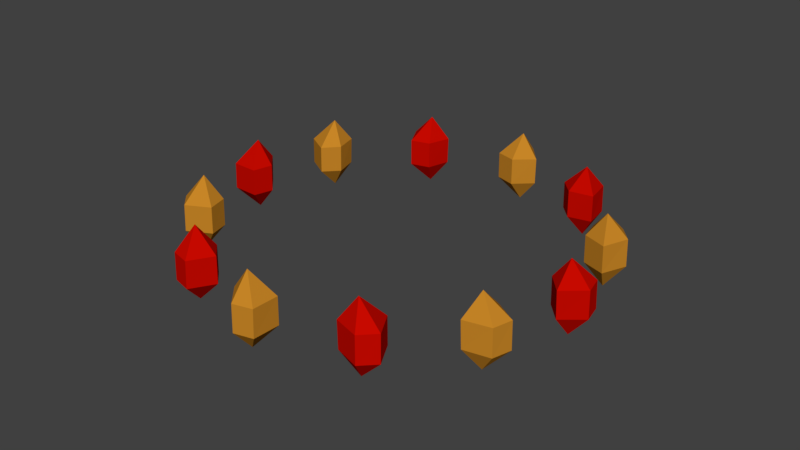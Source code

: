 # Source: ChandalierBottom2.blend  (saved by Blender 2.79.0; exported with 4.5.12 LTS)
import bpy
from mathutils import Matrix  # noqa: F401  (used for matrix-valued properties, if any)

bpy.ops.wm.read_factory_settings(use_empty=True)
scene = bpy.context.scene
scene.name = 'Scene'

# ---- collections
col_collection_1 = bpy.data.collections.new('Collection 1'); scene.collection.children.link(col_collection_1)

# ---- materials (node trees are filled in below, after node groups)
mat_material_001 = bpy.data.materials.new('Material.001')
mat_material_001.alpha_threshold = 0.0
mat_material_001.use_transparent_shadow = False
mat_material_001.diffuse_color = (0.5705, 0.2376, 0.02048, 1.0)
mat_material_001.roughness = 0.5
mat_material_001.specular_intensity = 1.0
mat_material_001.line_color = (0.0, 0.0, 0.0, 1.0)
mat_material = bpy.data.materials.new('Material')
mat_material.alpha_threshold = 0.0
mat_material.use_transparent_shadow = False
mat_material.diffuse_color = (0.5705, 0.002969, 0.0, 1.0)
mat_material.roughness = 0.5
mat_material.specular_intensity = 1.0
mat_material.line_color = (0.0, 0.0, 0.0, 1.0)

# ---- material node trees

# ---- world
world_world = bpy.data.worlds.new('World'); scene.world = world_world
world_world.color = (0.05088, 0.05088, 0.05088)
world_world.use_sun_shadow = False
world_world.sun_shadow_jitter_overblur = 0.0
world_world.cycles.sampling_method = 'MANUAL'

# ---- meshes
me_cube_010 = bpy.data.meshes.new('Cube.010')
me_cube_010.from_pydata([(0.1257, 0.1374, 0.07006), (0.2164, -0.03304, -0.01998), (-0.1548, -0.1175, 0.04126), (-0.1182, 0.1433, 0.1317), (0.0462, -0.06787, 0.2738), (0.008403, -0.2108, -0.03699), (0.05967, 0.2307, -0.1878), (0.1498, 0.06017, -0.2745), (-0.2243, -0.02413, -0.2131), (-0.1824, 0.2324, -0.125), (-0.06354, -0.1196, -0.291), (-0.1257, 0.1811, -0.4131)], [], [(1, 5, 10, 7), (0, 4, 1), (1, 4, 5), (2, 4, 3), (4, 0, 3), (5, 4, 2), (7, 10, 11), (5, 2, 8, 10), (3, 0, 6, 9), (2, 3, 9, 8), (0, 1, 7, 6), (10, 8, 11), (6, 7, 11), (8, 9, 11), (9, 6, 11)])
me_cube_010.materials.append(mat_material_001)
me_cube_010.use_remesh_preserve_volume = False
me_cube_010.use_remesh_preserve_attributes = False
me_cube_010.use_mirror_vertex_groups = False
me_cube_010.update()
me_cube_009 = bpy.data.meshes.new('Cube.009')
me_cube_009.from_pydata([(0.1257, 0.1374, 0.07006), (0.2164, -0.03304, -0.01998), (-0.1548, -0.1175, 0.04126), (-0.1182, 0.1433, 0.1317), (0.0462, -0.06787, 0.2738), (0.008403, -0.2108, -0.03699), (0.05967, 0.2307, -0.1878), (0.1498, 0.06017, -0.2745), (-0.2243, -0.02413, -0.2131), (-0.1824, 0.2324, -0.125), (-0.06354, -0.1196, -0.291), (-0.1257, 0.1811, -0.4131)], [], [(1, 5, 10, 7), (0, 4, 1), (1, 4, 5), (2, 4, 3), (4, 0, 3), (5, 4, 2), (7, 10, 11), (5, 2, 8, 10), (3, 0, 6, 9), (2, 3, 9, 8), (0, 1, 7, 6), (10, 8, 11), (6, 7, 11), (8, 9, 11), (9, 6, 11)])
me_cube_009.materials.append(mat_material)
me_cube_009.use_remesh_preserve_volume = False
me_cube_009.use_remesh_preserve_attributes = False
me_cube_009.use_mirror_vertex_groups = False
me_cube_009.update()
me_cube_008 = bpy.data.meshes.new('Cube.008')
me_cube_008.from_pydata([(0.1257, 0.1374, 0.07006), (0.2164, -0.03304, -0.01998), (-0.1548, -0.1175, 0.04126), (-0.1182, 0.1433, 0.1317), (0.0462, -0.06787, 0.2738), (0.008403, -0.2108, -0.03699), (0.05967, 0.2307, -0.1878), (0.1498, 0.06017, -0.2745), (-0.2243, -0.02413, -0.2131), (-0.1824, 0.2324, -0.125), (-0.06354, -0.1196, -0.291), (-0.1257, 0.1811, -0.4131)], [], [(1, 5, 10, 7), (0, 4, 1), (1, 4, 5), (2, 4, 3), (4, 0, 3), (5, 4, 2), (7, 10, 11), (5, 2, 8, 10), (3, 0, 6, 9), (2, 3, 9, 8), (0, 1, 7, 6), (10, 8, 11), (6, 7, 11), (8, 9, 11), (9, 6, 11)])
me_cube_008.materials.append(mat_material_001)
me_cube_008.use_remesh_preserve_volume = False
me_cube_008.use_remesh_preserve_attributes = False
me_cube_008.use_mirror_vertex_groups = False
me_cube_008.update()
me_cube_007 = bpy.data.meshes.new('Cube.007')
me_cube_007.from_pydata([(0.1257, 0.1374, 0.07006), (0.2164, -0.03304, -0.01998), (-0.1548, -0.1175, 0.04126), (-0.1182, 0.1433, 0.1317), (0.0462, -0.06787, 0.2738), (0.008403, -0.2108, -0.03699), (0.05967, 0.2307, -0.1878), (0.1498, 0.06017, -0.2745), (-0.2243, -0.02413, -0.2131), (-0.1824, 0.2324, -0.125), (-0.06354, -0.1196, -0.291), (-0.1257, 0.1811, -0.4131)], [], [(1, 5, 10, 7), (0, 4, 1), (1, 4, 5), (2, 4, 3), (4, 0, 3), (5, 4, 2), (7, 10, 11), (5, 2, 8, 10), (3, 0, 6, 9), (2, 3, 9, 8), (0, 1, 7, 6), (10, 8, 11), (6, 7, 11), (8, 9, 11), (9, 6, 11)])
me_cube_007.materials.append(mat_material)
me_cube_007.use_remesh_preserve_volume = False
me_cube_007.use_remesh_preserve_attributes = False
me_cube_007.use_mirror_vertex_groups = False
me_cube_007.update()
me_cube_006 = bpy.data.meshes.new('Cube.006')
me_cube_006.from_pydata([(0.1257, 0.1374, 0.07006), (0.2164, -0.03304, -0.01998), (-0.1548, -0.1175, 0.04126), (-0.1182, 0.1433, 0.1317), (0.0462, -0.06787, 0.2738), (0.008403, -0.2108, -0.03699), (0.05967, 0.2307, -0.1878), (0.1498, 0.06017, -0.2745), (-0.2243, -0.02413, -0.2131), (-0.1824, 0.2324, -0.125), (-0.06354, -0.1196, -0.291), (-0.1257, 0.1811, -0.4131)], [], [(1, 5, 10, 7), (0, 4, 1), (1, 4, 5), (2, 4, 3), (4, 0, 3), (5, 4, 2), (7, 10, 11), (5, 2, 8, 10), (3, 0, 6, 9), (2, 3, 9, 8), (0, 1, 7, 6), (10, 8, 11), (6, 7, 11), (8, 9, 11), (9, 6, 11)])
me_cube_006.materials.append(mat_material_001)
me_cube_006.use_remesh_preserve_volume = False
me_cube_006.use_remesh_preserve_attributes = False
me_cube_006.use_mirror_vertex_groups = False
me_cube_006.update()
me_cube_005 = bpy.data.meshes.new('Cube.005')
me_cube_005.from_pydata([(0.1257, 0.1374, 0.07006), (0.2164, -0.03304, -0.01998), (-0.1548, -0.1175, 0.04126), (-0.1182, 0.1433, 0.1317), (0.0462, -0.06787, 0.2738), (0.008403, -0.2108, -0.03699), (0.05967, 0.2307, -0.1878), (0.1498, 0.06017, -0.2745), (-0.2243, -0.02413, -0.2131), (-0.1824, 0.2324, -0.125), (-0.06354, -0.1196, -0.291), (-0.1257, 0.1811, -0.4131)], [], [(1, 5, 10, 7), (0, 4, 1), (1, 4, 5), (2, 4, 3), (4, 0, 3), (5, 4, 2), (7, 10, 11), (5, 2, 8, 10), (3, 0, 6, 9), (2, 3, 9, 8), (0, 1, 7, 6), (10, 8, 11), (6, 7, 11), (8, 9, 11), (9, 6, 11)])
me_cube_005.materials.append(mat_material)
me_cube_005.use_remesh_preserve_volume = False
me_cube_005.use_remesh_preserve_attributes = False
me_cube_005.use_mirror_vertex_groups = False
me_cube_005.update()
me_cube_004 = bpy.data.meshes.new('Cube.004')
me_cube_004.from_pydata([(0.1257, 0.1374, 0.07006), (0.2164, -0.03304, -0.01998), (-0.1548, -0.1175, 0.04126), (-0.1182, 0.1433, 0.1317), (0.0462, -0.06787, 0.2738), (0.008403, -0.2108, -0.03699), (0.05967, 0.2307, -0.1878), (0.1498, 0.06017, -0.2745), (-0.2243, -0.02413, -0.2131), (-0.1824, 0.2324, -0.125), (-0.06354, -0.1196, -0.291), (-0.1257, 0.1811, -0.4131)], [], [(1, 5, 10, 7), (0, 4, 1), (1, 4, 5), (2, 4, 3), (4, 0, 3), (5, 4, 2), (7, 10, 11), (5, 2, 8, 10), (3, 0, 6, 9), (2, 3, 9, 8), (0, 1, 7, 6), (10, 8, 11), (6, 7, 11), (8, 9, 11), (9, 6, 11)])
me_cube_004.materials.append(mat_material_001)
me_cube_004.use_remesh_preserve_volume = False
me_cube_004.use_remesh_preserve_attributes = False
me_cube_004.use_mirror_vertex_groups = False
me_cube_004.update()
me_cube_003 = bpy.data.meshes.new('Cube.003')
me_cube_003.from_pydata([(0.1257, 0.1374, 0.07006), (0.2164, -0.03304, -0.01998), (-0.1548, -0.1175, 0.04126), (-0.1182, 0.1433, 0.1317), (0.0462, -0.06787, 0.2738), (0.008403, -0.2108, -0.03699), (0.05967, 0.2307, -0.1878), (0.1498, 0.06017, -0.2745), (-0.2243, -0.02413, -0.2131), (-0.1824, 0.2324, -0.125), (-0.06354, -0.1196, -0.291), (-0.1257, 0.1811, -0.4131)], [], [(1, 5, 10, 7), (0, 4, 1), (1, 4, 5), (2, 4, 3), (4, 0, 3), (5, 4, 2), (7, 10, 11), (5, 2, 8, 10), (3, 0, 6, 9), (2, 3, 9, 8), (0, 1, 7, 6), (10, 8, 11), (6, 7, 11), (8, 9, 11), (9, 6, 11)])
me_cube_003.materials.append(mat_material)
me_cube_003.use_remesh_preserve_volume = False
me_cube_003.use_remesh_preserve_attributes = False
me_cube_003.use_mirror_vertex_groups = False
me_cube_003.update()
me_cube_002 = bpy.data.meshes.new('Cube.002')
me_cube_002.from_pydata([(0.1257, 0.1374, 0.07006), (0.2164, -0.03304, -0.01998), (-0.1548, -0.1175, 0.04126), (-0.1182, 0.1433, 0.1317), (0.0462, -0.06787, 0.2738), (0.008403, -0.2108, -0.03699), (0.05967, 0.2307, -0.1878), (0.1498, 0.06017, -0.2745), (-0.2243, -0.02413, -0.2131), (-0.1824, 0.2324, -0.125), (-0.06354, -0.1196, -0.291), (-0.1257, 0.1811, -0.4131)], [], [(1, 5, 10, 7), (0, 4, 1), (1, 4, 5), (2, 4, 3), (4, 0, 3), (5, 4, 2), (7, 10, 11), (5, 2, 8, 10), (3, 0, 6, 9), (2, 3, 9, 8), (0, 1, 7, 6), (10, 8, 11), (6, 7, 11), (8, 9, 11), (9, 6, 11)])
me_cube_002.materials.append(mat_material_001)
me_cube_002.use_remesh_preserve_volume = False
me_cube_002.use_remesh_preserve_attributes = False
me_cube_002.use_mirror_vertex_groups = False
me_cube_002.update()
me_cube_001 = bpy.data.meshes.new('Cube.001')
me_cube_001.from_pydata([(0.1257, 0.1374, 0.07006), (0.2164, -0.03304, -0.01998), (-0.1548, -0.1175, 0.04126), (-0.1182, 0.1433, 0.1317), (0.0462, -0.06787, 0.2738), (0.008403, -0.2108, -0.03699), (0.05967, 0.2307, -0.1878), (0.1498, 0.06017, -0.2745), (-0.2243, -0.02413, -0.2131), (-0.1824, 0.2324, -0.125), (-0.06354, -0.1196, -0.291), (-0.1257, 0.1811, -0.4131)], [], [(1, 5, 10, 7), (0, 4, 1), (1, 4, 5), (2, 4, 3), (4, 0, 3), (5, 4, 2), (7, 10, 11), (5, 2, 8, 10), (3, 0, 6, 9), (2, 3, 9, 8), (0, 1, 7, 6), (10, 8, 11), (6, 7, 11), (8, 9, 11), (9, 6, 11)])
me_cube_001.materials.append(mat_material)
me_cube_001.use_remesh_preserve_volume = False
me_cube_001.use_remesh_preserve_attributes = False
me_cube_001.use_mirror_vertex_groups = False
me_cube_001.update()
me_cube_000 = bpy.data.meshes.new('Cube.000')
me_cube_000.from_pydata([(0.1257, 0.1374, 0.07006), (0.2164, -0.03304, -0.01998), (-0.1548, -0.1175, 0.04126), (-0.1182, 0.1433, 0.1317), (0.0462, -0.06787, 0.2738), (0.008403, -0.2108, -0.03699), (0.05967, 0.2307, -0.1878), (0.1498, 0.06017, -0.2745), (-0.2243, -0.02413, -0.2131), (-0.1824, 0.2324, -0.125), (-0.06354, -0.1196, -0.291), (-0.1257, 0.1811, -0.4131)], [], [(1, 5, 10, 7), (0, 4, 1), (1, 4, 5), (2, 4, 3), (4, 0, 3), (5, 4, 2), (7, 10, 11), (5, 2, 8, 10), (3, 0, 6, 9), (2, 3, 9, 8), (0, 1, 7, 6), (10, 8, 11), (6, 7, 11), (8, 9, 11), (9, 6, 11)])
me_cube_000.materials.append(mat_material_001)
me_cube_000.use_remesh_preserve_volume = False
me_cube_000.use_remesh_preserve_attributes = False
me_cube_000.use_mirror_vertex_groups = False
me_cube_000.update()
me_cube_011 = bpy.data.meshes.new('Cube.011')
me_cube_011.from_pydata([(0.1257, 0.1374, 0.07006), (0.2164, -0.03304, -0.01998), (-0.1548, -0.1175, 0.04126), (-0.1182, 0.1433, 0.1317), (0.0462, -0.06787, 0.2738), (0.008403, -0.2108, -0.03699), (0.05967, 0.2307, -0.1878), (0.1498, 0.06017, -0.2745), (-0.2243, -0.02413, -0.2131), (-0.1824, 0.2324, -0.125), (-0.06354, -0.1196, -0.291), (-0.1257, 0.1811, -0.4131)], [], [(1, 5, 10, 7), (0, 4, 1), (1, 4, 5), (2, 4, 3), (4, 0, 3), (5, 4, 2), (7, 10, 11), (5, 2, 8, 10), (3, 0, 6, 9), (2, 3, 9, 8), (0, 1, 7, 6), (10, 8, 11), (6, 7, 11), (8, 9, 11), (9, 6, 11)])
me_cube_011.materials.append(mat_material)
me_cube_011.use_remesh_preserve_volume = False
me_cube_011.use_remesh_preserve_attributes = False
me_cube_011.use_mirror_vertex_groups = False
me_cube_011.update()

# ---- objects
ob_cube_010 = bpy.data.objects.new('Cube.010', me_cube_010)
ob_cube_009 = bpy.data.objects.new('Cube.009', me_cube_009)
ob_cube_008 = bpy.data.objects.new('Cube.008', me_cube_008)
ob_cube_007 = bpy.data.objects.new('Cube.007', me_cube_007)
ob_cube_006 = bpy.data.objects.new('Cube.006', me_cube_006)
ob_cube_005 = bpy.data.objects.new('Cube.005', me_cube_005)
ob_cube_004 = bpy.data.objects.new('Cube.004', me_cube_004)
ob_cube_003 = bpy.data.objects.new('Cube.003', me_cube_003)
ob_cube_002 = bpy.data.objects.new('Cube.002', me_cube_002)
ob_cube_001 = bpy.data.objects.new('Cube.001', me_cube_001)
ob_cube_000 = bpy.data.objects.new('Cube.000', me_cube_000)
ob_cube_011 = bpy.data.objects.new('Cube.011', me_cube_011)

# ---- transforms, parenting, visibility, modifiers, constraints
ob_cube_010.location = (-0.4756, 0.2499, -0.0005973)
ob_cube_010.rotation_euler = (-0.3695, -0.2283, 11.37)
ob_cube_010.scale = (0.2788, 0.2788, 0.2788)
ob_cube_010.lock_rotations_4d = False
ob_cube_010.empty_display_type = 'ARROWS'
ob_cube_010.lineart.crease_threshold = 0.0
ob_cube_009.location = (-0.2718, 0.4634, -0.0005973)
ob_cube_009.rotation_euler = (-0.3695, -0.2283, 10.81)
ob_cube_009.scale = (0.2788, 0.2788, 0.2788)
ob_cube_009.lock_rotations_4d = False
ob_cube_009.empty_display_type = 'ARROWS'
ob_cube_009.lineart.crease_threshold = 0.0
ob_cube_008.location = (0.01361, 0.5371, -0.0005973)
ob_cube_008.rotation_euler = (-0.3695, -0.2283, 10.26)
ob_cube_008.scale = (0.2788, 0.2788, 0.2788)
ob_cube_008.lock_rotations_4d = False
ob_cube_008.empty_display_type = 'ARROWS'
ob_cube_008.lineart.crease_threshold = 0.0
ob_cube_007.location = (0.2829, 0.4567, -0.0005973)
ob_cube_007.rotation_euler = (-0.3695, -0.2283, 9.729)
ob_cube_007.scale = (0.2788, 0.2788, 0.2788)
ob_cube_007.lock_rotations_4d = False
ob_cube_007.empty_display_type = 'ARROWS'
ob_cube_007.lineart.crease_threshold = 0.0
ob_cube_006.location = (0.4778, 0.2456, -0.0005973)
ob_cube_006.rotation_euler = (-0.3695, -0.2283, 9.188)
ob_cube_006.scale = (0.2788, 0.2788, 0.2788)
ob_cube_006.lock_rotations_4d = False
ob_cube_006.empty_display_type = 'ARROWS'
ob_cube_006.lineart.crease_threshold = 0.0
ob_cube_005.location = (0.5372, -0.008512, -0.0005973)
ob_cube_005.rotation_euler = (-0.3695, -0.2283, 8.697)
ob_cube_005.scale = (0.2788, 0.2788, 0.2788)
ob_cube_005.lock_rotations_4d = False
ob_cube_005.empty_display_type = 'ARROWS'
ob_cube_005.lineart.crease_threshold = 0.0
ob_cube_004.location = (0.4701, -0.2601, -0.0005973)
ob_cube_004.rotation_euler = (-0.3695, -0.2283, 8.208)
ob_cube_004.scale = (0.2788, 0.2788, 0.2788)
ob_cube_004.lock_rotations_4d = False
ob_cube_004.empty_display_type = 'ARROWS'
ob_cube_004.lineart.crease_threshold = 0.0
ob_cube_003.location = (0.28, -0.4585, -0.0005973)
ob_cube_003.rotation_euler = (-0.3695, -0.2283, 7.691)
ob_cube_003.scale = (0.2788, 0.2788, 0.2788)
ob_cube_003.lock_rotations_4d = False
ob_cube_003.empty_display_type = 'ARROWS'
ob_cube_003.lineart.crease_threshold = 0.0
ob_cube_002.location = (0.006235, -0.5372, -0.0005973)
ob_cube_002.rotation_euler = (-0.3695, -0.2283, 7.154)
ob_cube_002.scale = (0.2788, 0.2788, 0.2788)
ob_cube_002.lock_rotations_4d = False
ob_cube_002.empty_display_type = 'ARROWS'
ob_cube_002.lineart.crease_threshold = 0.0
ob_cube_001.location = (-0.2576, -0.4714, -0.0005973)
ob_cube_001.rotation_euler = (-0.3695, -0.2283, 6.642)
ob_cube_001.scale = (0.2788, 0.2788, 0.2788)
ob_cube_001.lock_rotations_4d = False
ob_cube_001.empty_display_type = 'ARROWS'
ob_cube_001.lineart.crease_threshold = 0.0
ob_cube_000.location = (-0.4664, -0.2667, -0.0005973)
ob_cube_000.rotation_euler = (-0.3695, -0.2283, 6.091)
ob_cube_000.scale = (0.2788, 0.2788, 0.2788)
ob_cube_000.lock_rotations_4d = False
ob_cube_000.empty_display_type = 'ARROWS'
ob_cube_000.lineart.crease_threshold = 0.0
ob_cube_011.location = (-0.5372, -0.004535, -0.0005973)
ob_cube_011.rotation_euler = (-0.3695, -0.2283, 5.58)
ob_cube_011.scale = (0.2788, 0.2788, 0.2788)
ob_cube_011.lock_rotations_4d = False
ob_cube_011.empty_display_type = 'ARROWS'
ob_cube_011.lineart.crease_threshold = 0.0

# ---- collection membership
col_collection_1.objects.link(ob_cube_010)
col_collection_1.objects.link(ob_cube_009)
col_collection_1.objects.link(ob_cube_008)
col_collection_1.objects.link(ob_cube_007)
col_collection_1.objects.link(ob_cube_006)
col_collection_1.objects.link(ob_cube_005)
col_collection_1.objects.link(ob_cube_004)
col_collection_1.objects.link(ob_cube_003)
col_collection_1.objects.link(ob_cube_002)
col_collection_1.objects.link(ob_cube_001)
col_collection_1.objects.link(ob_cube_000)
col_collection_1.objects.link(ob_cube_011)

# ---- scene / render settings (as saved in the file)
scene.frame_start = 1; scene.frame_end = 250; scene.frame_set(1)
scene.render.engine = 'BLENDER_EEVEE_NEXT'
scene.render.resolution_percentage = 50
scene.render.dither_intensity = 0.0
scene.cycles.use_denoising = False
scene.cycles.samples = 128
scene.cycles.sampling_pattern = 'TABULATED_SOBOL'
scene.cycles.use_adaptive_sampling = False
scene.cycles.use_light_tree = False
scene.cycles.blur_glossy = 0.0
scene.cycles.sample_clamp_indirect = 0.0
scene.view_settings.view_transform = 'Standard'
bpy.context.view_layer.update()

# ---- added for rendering (the .blend has no active camera and no usable light): camera, sun
cam_auto = bpy.data.cameras.new('AutoCamera')
cam_auto.lens = 50.0
cam_auto.sensor_width = 36.0
cam_auto.clip_end = 1000.0
ob_auto_camera = bpy.data.objects.new('AutoCamera', cam_auto)
scene.collection.objects.link(ob_auto_camera)
ob_auto_camera.location = (1.66915, -2.00157, 1.31535)
ob_auto_camera.rotation_euler = (1.09748, -7.21219e-08, 0.694738)
scene.camera = ob_auto_camera
light_auto_sun = bpy.data.lights.new('AutoSun', 'SUN')
light_auto_sun.energy = 3.0
light_auto_sun.angle = 0.0523599
ob_auto_sun = bpy.data.objects.new('AutoSun', light_auto_sun)
scene.collection.objects.link(ob_auto_sun)
ob_auto_sun.rotation_euler = (0.872665, 0.174533, 0.523599)
bpy.context.view_layer.update()
